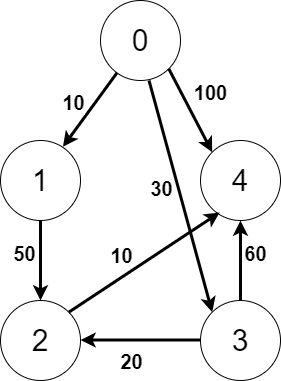

The diagram above was exported from draw.io. Its source (the exported page's mxGraphModel, read from the mxfile embedded in the PNG):
<mxGraphModel dx="772" dy="465" grid="1" gridSize="10" guides="1" tooltips="1" connect="1" arrows="1" fold="1" page="1" pageScale="1" pageWidth="827" pageHeight="1169" math="0" shadow="0">
  <root>
    <mxCell id="0" />
    <mxCell id="1" parent="0" />
    <mxCell id="ZjIkVmcj6UjrSI6ll2zY-2" value="&lt;font style=&quot;font-size: 30px;&quot;&gt;0&lt;/font&gt;" style="ellipse;whiteSpace=wrap;html=1;aspect=fixed;" vertex="1" parent="1">
      <mxGeometry x="260" y="20" width="80" height="80" as="geometry" />
    </mxCell>
    <mxCell id="ZjIkVmcj6UjrSI6ll2zY-3" value="&lt;font style=&quot;font-size: 30px;&quot;&gt;1&lt;/font&gt;" style="ellipse;whiteSpace=wrap;html=1;aspect=fixed;" vertex="1" parent="1">
      <mxGeometry x="160" y="160" width="80" height="80" as="geometry" />
    </mxCell>
    <mxCell id="ZjIkVmcj6UjrSI6ll2zY-4" value="&lt;font style=&quot;font-size: 30px;&quot;&gt;4&lt;/font&gt;" style="ellipse;whiteSpace=wrap;html=1;aspect=fixed;" vertex="1" parent="1">
      <mxGeometry x="360" y="160" width="80" height="80" as="geometry" />
    </mxCell>
    <mxCell id="ZjIkVmcj6UjrSI6ll2zY-5" value="&lt;font style=&quot;font-size: 30px;&quot;&gt;2&lt;/font&gt;" style="ellipse;whiteSpace=wrap;html=1;aspect=fixed;" vertex="1" parent="1">
      <mxGeometry x="160" y="320" width="80" height="80" as="geometry" />
    </mxCell>
    <mxCell id="ZjIkVmcj6UjrSI6ll2zY-6" value="&lt;font style=&quot;font-size: 30px;&quot;&gt;3&lt;/font&gt;" style="ellipse;whiteSpace=wrap;html=1;aspect=fixed;" vertex="1" parent="1">
      <mxGeometry x="360" y="320" width="80" height="80" as="geometry" />
    </mxCell>
    <mxCell id="ZjIkVmcj6UjrSI6ll2zY-8" value="" style="endArrow=classic;html=1;rounded=0;curved=0;strokeWidth=3;" edge="1" parent="1" source="ZjIkVmcj6UjrSI6ll2zY-2">
      <mxGeometry relative="1" as="geometry">
        <mxPoint x="271" y="90" as="sourcePoint" />
        <mxPoint x="222.47501968773258" y="166.2535404907062" as="targetPoint" />
      </mxGeometry>
    </mxCell>
    <mxCell id="ZjIkVmcj6UjrSI6ll2zY-9" value="&lt;font style=&quot;font-size: 20px;&quot;&gt;&lt;b&gt;10&lt;/b&gt;&lt;/font&gt;" style="edgeLabel;resizable=0;html=1;;align=center;verticalAlign=middle;" connectable="0" vertex="1" parent="ZjIkVmcj6UjrSI6ll2zY-8">
      <mxGeometry relative="1" as="geometry">
        <mxPoint x="-17" y="-8" as="offset" />
      </mxGeometry>
    </mxCell>
    <mxCell id="ZjIkVmcj6UjrSI6ll2zY-13" value="" style="endArrow=classic;html=1;rounded=0;curved=0;strokeWidth=3;entryX=0.5;entryY=0;entryDx=0;entryDy=0;exitX=0.5;exitY=1;exitDx=0;exitDy=0;" edge="1" parent="1" source="ZjIkVmcj6UjrSI6ll2zY-3" target="ZjIkVmcj6UjrSI6ll2zY-5">
      <mxGeometry relative="1" as="geometry">
        <mxPoint x="200" y="250" as="sourcePoint" />
        <mxPoint x="149.99501968773257" y="316.2535404907062" as="targetPoint" />
      </mxGeometry>
    </mxCell>
    <mxCell id="ZjIkVmcj6UjrSI6ll2zY-14" value="&lt;font style=&quot;font-size: 20px;&quot;&gt;&lt;b&gt;50&lt;/b&gt;&lt;/font&gt;" style="edgeLabel;resizable=0;html=1;;align=center;verticalAlign=middle;" connectable="0" vertex="1" parent="ZjIkVmcj6UjrSI6ll2zY-13">
      <mxGeometry relative="1" as="geometry">
        <mxPoint x="-17" y="-8" as="offset" />
      </mxGeometry>
    </mxCell>
    <mxCell id="ZjIkVmcj6UjrSI6ll2zY-15" value="" style="endArrow=classic;html=1;rounded=0;curved=0;strokeWidth=3;entryX=0;entryY=0;entryDx=0;entryDy=0;exitX=1;exitY=1;exitDx=0;exitDy=0;" edge="1" parent="1" source="ZjIkVmcj6UjrSI6ll2zY-2" target="ZjIkVmcj6UjrSI6ll2zY-4">
      <mxGeometry relative="1" as="geometry">
        <mxPoint x="328.52" y="83.75" as="sourcePoint" />
        <mxPoint x="279.99501968773257" y="160.0035404907062" as="targetPoint" />
      </mxGeometry>
    </mxCell>
    <mxCell id="ZjIkVmcj6UjrSI6ll2zY-16" value="&lt;font style=&quot;font-size: 20px;&quot;&gt;&lt;b&gt;100&lt;/b&gt;&lt;/font&gt;" style="edgeLabel;resizable=0;html=1;;align=center;verticalAlign=middle;horizontal=1;" connectable="0" vertex="1" parent="ZjIkVmcj6UjrSI6ll2zY-15">
      <mxGeometry relative="1" as="geometry">
        <mxPoint x="20" y="-18" as="offset" />
      </mxGeometry>
    </mxCell>
    <mxCell id="ZjIkVmcj6UjrSI6ll2zY-17" value="" style="endArrow=classic;html=1;rounded=0;curved=0;strokeWidth=3;entryX=0;entryY=0;entryDx=0;entryDy=0;" edge="1" parent="1" target="ZjIkVmcj6UjrSI6ll2zY-6">
      <mxGeometry relative="1" as="geometry">
        <mxPoint x="308.52" y="100" as="sourcePoint" />
        <mxPoint x="259.99501968773257" y="176.2535404907062" as="targetPoint" />
      </mxGeometry>
    </mxCell>
    <mxCell id="ZjIkVmcj6UjrSI6ll2zY-18" value="&lt;font style=&quot;font-size: 20px;&quot;&gt;&lt;b&gt;30&lt;/b&gt;&lt;/font&gt;" style="edgeLabel;resizable=0;html=1;;align=center;verticalAlign=middle;" connectable="0" vertex="1" parent="ZjIkVmcj6UjrSI6ll2zY-17">
      <mxGeometry relative="1" as="geometry">
        <mxPoint x="-20" y="-8" as="offset" />
      </mxGeometry>
    </mxCell>
    <mxCell id="ZjIkVmcj6UjrSI6ll2zY-19" value="" style="endArrow=classic;html=1;rounded=0;curved=0;strokeWidth=3;entryX=0.24;entryY=0.9;entryDx=0;entryDy=0;entryPerimeter=0;exitX=1;exitY=0;exitDx=0;exitDy=0;" edge="1" parent="1" source="ZjIkVmcj6UjrSI6ll2zY-5" target="ZjIkVmcj6UjrSI6ll2zY-4">
      <mxGeometry relative="1" as="geometry">
        <mxPoint x="228.51999999999998" y="330" as="sourcePoint" />
        <mxPoint x="179.99501968773257" y="406.2535404907062" as="targetPoint" />
      </mxGeometry>
    </mxCell>
    <mxCell id="ZjIkVmcj6UjrSI6ll2zY-20" value="&lt;font style=&quot;font-size: 20px;&quot;&gt;&lt;b&gt;10&lt;/b&gt;&lt;/font&gt;" style="edgeLabel;resizable=0;html=1;;align=center;verticalAlign=middle;" connectable="0" vertex="1" parent="ZjIkVmcj6UjrSI6ll2zY-19">
      <mxGeometry relative="1" as="geometry">
        <mxPoint x="-23" y="-8" as="offset" />
      </mxGeometry>
    </mxCell>
    <mxCell id="ZjIkVmcj6UjrSI6ll2zY-21" value="" style="endArrow=classic;html=1;rounded=0;curved=0;strokeWidth=3;entryX=1;entryY=0.5;entryDx=0;entryDy=0;" edge="1" parent="1">
      <mxGeometry relative="1" as="geometry">
        <mxPoint x="360" y="359.5" as="sourcePoint" />
        <mxPoint x="240" y="359.5" as="targetPoint" />
      </mxGeometry>
    </mxCell>
    <mxCell id="ZjIkVmcj6UjrSI6ll2zY-22" value="&lt;font style=&quot;font-size: 20px;&quot;&gt;&lt;b&gt;20&lt;/b&gt;&lt;/font&gt;" style="edgeLabel;resizable=0;html=1;;align=center;verticalAlign=middle;" connectable="0" vertex="1" parent="ZjIkVmcj6UjrSI6ll2zY-21">
      <mxGeometry relative="1" as="geometry">
        <mxPoint x="-10" y="21" as="offset" />
      </mxGeometry>
    </mxCell>
    <mxCell id="ZjIkVmcj6UjrSI6ll2zY-23" value="" style="endArrow=classic;html=1;rounded=0;curved=0;strokeWidth=3;exitX=0.5;exitY=0;exitDx=0;exitDy=0;entryX=0.5;entryY=1;entryDx=0;entryDy=0;" edge="1" parent="1" source="ZjIkVmcj6UjrSI6ll2zY-6" target="ZjIkVmcj6UjrSI6ll2zY-4">
      <mxGeometry relative="1" as="geometry">
        <mxPoint x="404" y="320" as="sourcePoint" />
        <mxPoint x="410" y="240" as="targetPoint" />
      </mxGeometry>
    </mxCell>
    <mxCell id="ZjIkVmcj6UjrSI6ll2zY-24" value="&lt;font style=&quot;font-size: 20px;&quot;&gt;&lt;b&gt;60&lt;/b&gt;&lt;/font&gt;" style="edgeLabel;resizable=0;html=1;;align=center;verticalAlign=middle;" connectable="0" vertex="1" parent="ZjIkVmcj6UjrSI6ll2zY-23">
      <mxGeometry relative="1" as="geometry">
        <mxPoint x="14" y="-8" as="offset" />
      </mxGeometry>
    </mxCell>
  </root>
</mxGraphModel>